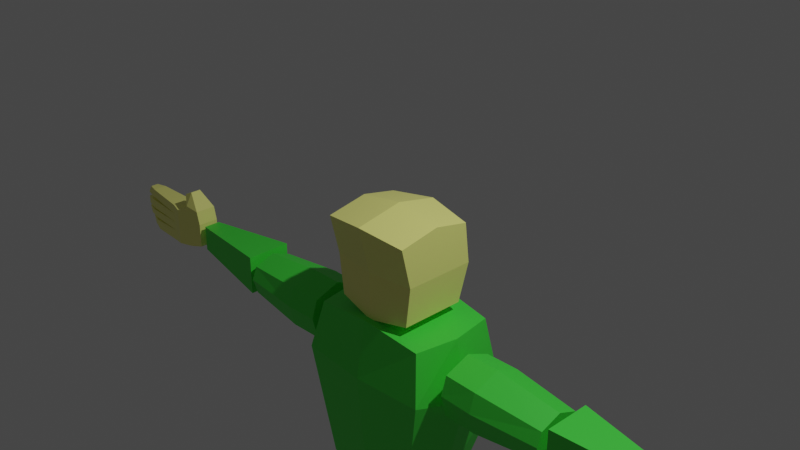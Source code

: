# Source: Mark.blend  (saved by Blender 2.93.20; exported with 4.5.12 LTS)
import bpy
from mathutils import Matrix  # noqa: F401  (used for matrix-valued properties, if any)

bpy.ops.wm.read_factory_settings(use_empty=True)
scene = bpy.context.scene
scene.name = 'Scene'

# ---- collections
col_collection = bpy.data.collections.new('Collection'); scene.collection.children.link(col_collection)

# ---- materials (node trees are filled in below, after node groups)
mat_material = bpy.data.materials.new('Material')
mat_material.alpha_threshold = 0.0
mat_material.use_transparent_shadow = False
mat_material.line_color = (0.0, 0.0, 0.0, 1.0)
mat_green = bpy.data.materials.new('Green')
mat_green.use_transparent_shadow = False
mat_blue = bpy.data.materials.new('blue')
mat_blue.use_transparent_shadow = False
mat_red = bpy.data.materials.new('Red')
mat_red.alpha_threshold = 0.0
mat_red.use_transparent_shadow = False
mat_red.line_color = (0.0, 0.0, 0.0, 1.0)

# ---- material node trees
mat_material.use_nodes = True; mat_material.node_tree.nodes.clear()
_N = mat_material.node_tree.nodes; _L = mat_material.node_tree.links
n0 = _N.new('ShaderNodeBsdfPrincipled'); n0.name = 'Principled BSDF'; n0.location = (4, 302)
n0.distribution = 'GGX'
n0.subsurface_method = 'BURLEY'
n0.inputs[0].default_value = (1.0, 0.9977, 0.2769, 1.0)
n0.inputs[2].default_value = 0.4
n0.inputs[3].default_value = 1.45
n0.inputs[27].default_value = (0.0, 0.0, 0.0, 1.0)
n0.inputs[28].default_value = 1.0
n1 = _N.new('ShaderNodeOutputMaterial'); n1.name = 'Material Output'; n1.location = (294, 302)
_L.new(n0.outputs[0], n1.inputs[0])
n1.is_active_output = True
mat_green.use_nodes = True; mat_green.node_tree.nodes.clear()
_N = mat_green.node_tree.nodes; _L = mat_green.node_tree.links
n0 = _N.new('ShaderNodeBsdfPrincipled'); n0.name = 'Principled BSDF'; n0.location = (10, 300)
n0.distribution = 'GGX'
n0.subsurface_method = 'BURLEY'
n0.inputs[0].default_value = (0.06412, 0.8, 0.06055, 1.0)
n0.inputs[3].default_value = 1.45
n0.inputs[27].default_value = (0.0, 0.0, 0.0, 1.0)
n0.inputs[28].default_value = 1.0
n1 = _N.new('ShaderNodeOutputMaterial'); n1.name = 'Material Output'; n1.location = (300, 300)
_L.new(n0.outputs[0], n1.inputs[0])
n1.is_active_output = True
mat_blue.use_nodes = True; mat_blue.node_tree.nodes.clear()
_N = mat_blue.node_tree.nodes; _L = mat_blue.node_tree.links
n0 = _N.new('ShaderNodeOutputMaterial'); n0.name = 'Material Output'; n0.location = (300, 300)
n1 = _N.new('ShaderNodeBsdfPrincipled'); n1.name = 'Principled BSDF'; n1.location = (10, 300)
n1.distribution = 'GGX'
n1.subsurface_method = 'BURLEY'
n1.inputs[0].default_value = (0.01384, 0.0116, 0.8, 1.0)
n1.inputs[3].default_value = 1.45
n1.inputs[27].default_value = (0.0, 0.0, 0.0, 1.0)
n1.inputs[28].default_value = 1.0
_L.new(n1.outputs[0], n0.inputs[0])
n0.is_active_output = True
mat_red.use_nodes = True; mat_red.node_tree.nodes.clear()
_N = mat_red.node_tree.nodes; _L = mat_red.node_tree.links
n0 = _N.new('ShaderNodeBsdfPrincipled'); n0.name = 'Principled BSDF'; n0.location = (4, 302)
n0.distribution = 'GGX'
n0.subsurface_method = 'BURLEY'
n0.inputs[0].default_value = (0.689, 0.01844, 0.01187, 1.0)
n0.inputs[2].default_value = 0.4
n0.inputs[3].default_value = 1.45
n0.inputs[27].default_value = (0.0, 0.0, 0.0, 1.0)
n0.inputs[28].default_value = 1.0
n1 = _N.new('ShaderNodeOutputMaterial'); n1.name = 'Material Output'; n1.location = (294, 302)
_L.new(n0.outputs[0], n1.inputs[0])
n1.is_active_output = True

# ---- world
world_world = bpy.data.worlds.new('World'); scene.world = world_world
world_world.use_nodes = True; world_world.node_tree.nodes.clear()
_N = world_world.node_tree.nodes; _L = world_world.node_tree.links
n0 = _N.new('ShaderNodeOutputWorld'); n0.name = 'World Output'; n0.location = (300, 300)
n1 = _N.new('ShaderNodeBackground'); n1.name = 'Background'; n1.location = (10, 300)
n1.inputs[0].default_value = (0.05088, 0.05088, 0.05088, 1.0)
_L.new(n1.outputs[0], n0.inputs[0])
n0.is_active_output = True
world_world.color = (0.05088, 0.05088, 0.05088)
world_world.use_sun_shadow = False
world_world.sun_shadow_jitter_overblur = 0.0

# ---- cameras
cam_camera = bpy.data.cameras.new('Camera')
cam_camera.clip_end = 100.0
cam_camera.ortho_scale = 7.314

# ---- lights
light_light = bpy.data.lights.new('Light', 'POINT')
light_light.transmission_factor = 0.0
light_light.energy = 1000.0
light_light.shadow_soft_size = 0.1
light_light.shadow_maximum_resolution = 0.006
light_light.use_absolute_resolution = True

# ---- meshes
me_cube = bpy.data.meshes.new('Cube')
me_cube.from_pydata([(-0.9734, 0.7572, 0.8592), (-0.8655, 0.7314, -0.8532), (-0.9734, -0.8491, 0.8592), (-0.8655, -0.6433, -0.8532), (0.0, 0.846, -1.0), (0.0, -1.0, 1.0), (0.0, -0.7596, -1.0), (0.0, 0.8761, 1.0), (-0.9734, -0.6433, 0.002989), (-0.9734, 0.8633, 0.002989), (0.0, 1.0, 0.0), (0.0, -0.7596, 0.0), (-0.8655, 0.11, -0.8532), (-0.9734, 0.007085, 1.019), (0.0, 0.1202, -1.0), (0.0, 0.0, 1.187), (-0.9734, 0.11, 0.002989)], [], [(15, 13, 2, 5), (11, 5, 2, 8), (16, 13, 0, 9), (9, 0, 7, 10), (12, 14, 6, 3), (1, 9, 10, 4), (12, 16, 9, 1), (6, 11, 8, 3), (3, 8, 16, 12), (1, 4, 14, 12), (8, 2, 13, 16), (7, 0, 13, 15)])
_uv = me_cube.uv_layers.new(name='UVMap')
_uv.uv.foreach_set('vector', [0.75, 0.625, 0.875, 0.625, 0.875, 0.75, 0.75, 0.75, 0.5, 0.875, 0.625, 0.875, 0.625, 1.0, 0.5, 1.0, 0.5, 0.125, 0.625, 0.125, 0.625, 0.25, 0.5, 0.25, 0.5, 0.25, 0.625, 0.25, 0.625, 0.375, 0.5, 0.375, 0.125, 0.625, 0.25, 0.625, 0.25, 0.75, 0.125, 0.75, 0.375, 0.25, 0.5, 0.25, 0.5, 0.375, 0.375, 0.375, 0.375, 0.125, 0.5, 0.125, 0.5, 0.25, 0.375, 0.25, 0.375, 0.875, 0.5, 0.875, 0.5, 1.0, 0.375, 1.0, 0.375, 0.0, 0.5, 0.0, 0.5, 0.125, 0.375, 0.125, 0.125, 0.5, 0.25, 0.5, 0.25, 0.625, 0.125, 0.625, 0.5, 0.0, 0.625, 0.0, 0.625, 0.125, 0.5, 0.125, 0.75, 0.5, 0.875, 0.5, 0.875, 0.625, 0.75, 0.625])
me_cube.materials.append(mat_material)
me_cube.use_remesh_preserve_volume = False
me_cube.use_remesh_preserve_attributes = False
me_cube.use_mirror_vertex_groups = False
me_cube.update()
me_cube_001 = bpy.data.meshes.new('Cube.001')
me_cube_001.from_pydata([(-0.721, 0.9184, 0.9071), (-0.5976, 0.7362, -1.0), (-0.7105, -0.7245, 0.9071), (-0.5871, -0.7245, -1.0), (0.0, 0.8, -1.0), (0.0, -0.8032, 1.0), (0.0, -0.8032, -1.0), (0.0, 1.0, 1.0), (-0.8204, -0.9038, 0.3401), (-0.8308, 1.193, -0.009804), (0.0, 1.302, -0.009804), (0.0, -1.0, 0.3401), (-0.6721, 0.005871, -1.0), (-0.7955, 0.09698, 0.9071), (0.0, -0.001612, -1.0), (0.0, 0.09839, 1.0), (-0.9054, 0.1448, 0.1651)], [], [(15, 13, 2, 5), (11, 5, 2, 8), (16, 13, 0, 9), (9, 0, 7, 10), (12, 14, 6, 3), (1, 9, 10, 4), (12, 16, 9, 1), (6, 11, 8, 3), (3, 8, 16, 12), (1, 4, 14, 12), (8, 2, 13, 16), (7, 0, 13, 15)])
_uv = me_cube_001.uv_layers.new(name='UVMap')
_uv.uv.foreach_set('vector', [0.75, 0.625, 0.875, 0.625, 0.875, 0.75, 0.75, 0.75, 0.4988, 0.875, 0.625, 0.875, 0.625, 1.0, 0.4988, 1.0, 0.4988, 0.125, 0.625, 0.125, 0.625, 0.25, 0.4988, 0.25, 0.4988, 0.25, 0.625, 0.25, 0.625, 0.375, 0.4988, 0.375, 0.125, 0.625, 0.25, 0.625, 0.25, 0.75, 0.125, 0.75, 0.375, 0.25, 0.4988, 0.25, 0.4988, 0.375, 0.375, 0.375, 0.375, 0.125, 0.4988, 0.125, 0.4988, 0.25, 0.375, 0.25, 0.375, 0.875, 0.4988, 0.875, 0.4988, 1.0, 0.375, 1.0, 0.375, 0.0, 0.4988, 0.0, 0.4988, 0.125, 0.375, 0.125, 0.125, 0.5, 0.25, 0.5, 0.25, 0.625, 0.125, 0.625, 0.4988, 0.0, 0.625, 0.0, 0.625, 0.125, 0.4988, 0.125, 0.75, 0.5, 0.875, 0.5, 0.875, 0.625, 0.75, 0.625])
me_cube_001.materials.append(mat_green)
me_cube_001.use_remesh_preserve_volume = False
me_cube_001.use_remesh_preserve_attributes = False
me_cube_001.use_mirror_vertex_groups = False
me_cube_001.update()
me_cube_002 = bpy.data.meshes.new('Cube.002')
me_cube_002.from_pydata([(1.0, 0.7703, 0.6158), (1.0, 0.7703, -0.8091), (1.0, -0.82, 0.6534), (1.0, -0.82, -0.8101), (-1.0, 0.6295, 0.4315), (-1.0, 0.6295, -0.6011), (-1.0, -0.6764, 0.4591), (-1.0, -0.6764, -0.6018), (-1.0, -0.00114, -0.7411), (1.0, 0.0, 1.0), (-1.0, -0.00114, 0.7261), (1.0, 0.0, -1.0), (1.0, 1.0, 0.0), (-1.0, -0.8378, -0.007547), (1.0, -1.0, 0.0), (-1.0, 0.8355, -0.007547), (1.0, 0.0, 0.0), (-1.0, -0.00114, -0.007547), (0.3312, 0.7965, -0.8083), (0.3312, -0.8478, 0.6529), (0.3312, -0.8478, -0.8093), (0.3312, 0.7965, 0.6154), (0.3312, 0.0007944, -0.9991), (0.3312, 0.0007944, 0.9993), (0.3312, 1.041, 0.0001451), (0.3312, -1.039, 0.0001451)], [], [(23, 10, 6, 19), (25, 19, 6, 13), (17, 10, 4, 15), (22, 11, 3, 20), (16, 9, 2, 14), (24, 21, 0, 12), (12, 0, 9, 16), (18, 1, 11, 22), (13, 6, 10, 17), (21, 4, 10, 23), (7, 13, 17, 8), (1, 12, 16, 11), (18, 24, 12, 1), (11, 16, 14, 3), (8, 17, 15, 5), (20, 25, 13, 7), (3, 14, 25, 20), (5, 15, 24, 18), (0, 21, 23, 9), (5, 18, 22, 8), (15, 4, 21, 24), (8, 22, 20, 7), (14, 2, 19, 25), (9, 23, 19, 2)])
_uv = me_cube_002.uv_layers.new(name='UVMap')
_uv.uv.foreach_set('vector', [0.7086, 0.625, 0.875, 0.625, 0.875, 0.75, 0.7086, 0.75, 0.5, 0.8336, 0.625, 0.8336, 0.625, 1.0, 0.5, 1.0, 0.5, 0.125, 0.625, 0.125, 0.625, 0.25, 0.5, 0.25, 0.2914, 0.625, 0.375, 0.625, 0.375, 0.75, 0.2914, 0.75, 0.5, 0.625, 0.625, 0.625, 0.625, 0.75, 0.5, 0.75, 0.5, 0.4164, 0.625, 0.4164, 0.625, 0.5, 0.5, 0.5, 0.5, 0.5, 0.625, 0.5, 0.625, 0.625, 0.5, 0.625, 0.2914, 0.5, 0.375, 0.5, 0.375, 0.625, 0.2914, 0.625, 0.5, 0.0, 0.625, 0.0, 0.625, 0.125, 0.5, 0.125, 0.7086, 0.5, 0.875, 0.5, 0.875, 0.625, 0.7086, 0.625, 0.375, 0.0, 0.5, 0.0, 0.5, 0.125, 0.375, 0.125, 0.375, 0.5, 0.5, 0.5, 0.5, 0.625, 0.375, 0.625, 0.375, 0.4164, 0.5, 0.4164, 0.5, 0.5, 0.375, 0.5, 0.375, 0.625, 0.5, 0.625, 0.5, 0.75, 0.375, 0.75, 0.375, 0.125, 0.5, 0.125, 0.5, 0.25, 0.375, 0.25, 0.375, 0.8336, 0.5, 0.8336, 0.5, 1.0, 0.375, 1.0, 0.375, 0.75, 0.5, 0.75, 0.5, 0.8336, 0.375, 0.8336, 0.375, 0.25, 0.5, 0.25, 0.5, 0.4164, 0.375, 0.4164, 0.625, 0.5, 0.7086, 0.5, 0.7086, 0.625, 0.625, 0.625, 0.125, 0.5, 0.2914, 0.5, 0.2914, 0.625, 0.125, 0.625, 0.5, 0.25, 0.625, 0.25, 0.625, 0.4164, 0.5, 0.4164, 0.125, 0.625, 0.2914, 0.625, 0.2914, 0.75, 0.125, 0.75, 0.5, 0.75, 0.625, 0.75, 0.625, 0.8336, 0.5, 0.8336, 0.625, 0.625, 0.7086, 0.625, 0.7086, 0.75, 0.625, 0.75])
me_cube_002.materials.append(mat_green)
me_cube_002.use_remesh_preserve_volume = False
me_cube_002.use_remesh_preserve_attributes = False
me_cube_002.use_mirror_vertex_groups = False
me_cube_002.update()
me_cube_003 = bpy.data.meshes.new('Cube.003')
me_cube_003.from_pydata([(1.0, 1.004, 1.004), (1.0, 1.004, -1.004), (1.0, -1.004, 1.004), (1.0, -1.004, -1.004), (-1.0, 0.3755, 0.6717), (-1.0, 0.3755, -0.6717), (-1.0, -0.3755, 0.6717), (-1.0, -0.3755, -0.6717)], [], [(0, 4, 6, 2), (3, 2, 6, 7), (7, 6, 4, 5), (5, 1, 3, 7), (1, 0, 2, 3), (5, 4, 0, 1)])
_uv = me_cube_003.uv_layers.new(name='UVMap')
_uv.uv.foreach_set('vector', [0.625, 0.5, 0.875, 0.5, 0.875, 0.75, 0.625, 0.75, 0.375, 0.75, 0.625, 0.75, 0.625, 1.0, 0.375, 1.0, 0.375, 0.0, 0.625, 0.0, 0.625, 0.25, 0.375, 0.25, 0.125, 0.5, 0.375, 0.5, 0.375, 0.75, 0.125, 0.75, 0.375, 0.5, 0.625, 0.5, 0.625, 0.75, 0.375, 0.75, 0.375, 0.25, 0.625, 0.25, 0.625, 0.5, 0.375, 0.5])
me_cube_003.materials.append(mat_green)
me_cube_003.use_remesh_preserve_volume = False
me_cube_003.use_remesh_preserve_attributes = False
me_cube_003.use_mirror_vertex_groups = False
me_cube_003.update()
me_cube_005 = bpy.data.meshes.new('Cube.005')
me_cube_005.from_pydata([(-0.8367, 0.8391, 1.0), (-1.0, 0.8391, -0.3192), (-0.8367, -0.8391, 1.0), (-1.0, -0.8391, -0.3192), (0.0, 1.0, -1.0), (0.0, -1.0, 1.0), (0.0, -1.0, -1.0), (0.0, 1.0, 1.0), (-0.5, 1.048, -0.5132), (-0.5, -1.048, 1.0), (-0.5, -1.048, -0.5132), (-0.5, 1.048, 1.0), (-1.08, 0.0, -0.3192), (-0.9168, 0.0, 1.0), (0.0, 0.0, -1.0), (0.0, 0.0, 1.0), (-0.5, 0.0, -0.5132), (-0.5, 0.0, 1.0)], [], [(17, 13, 2, 9), (10, 9, 2, 3), (12, 13, 0, 1), (8, 11, 7, 4), (16, 14, 6, 10), (12, 16, 10, 3), (1, 0, 11, 8), (6, 5, 9, 10), (15, 17, 9, 5), (7, 11, 17, 15), (1, 8, 16, 12), (8, 4, 14, 16), (3, 2, 13, 12), (11, 0, 13, 17)])
_uv = me_cube_005.uv_layers.new(name='UVMap')
_uv.uv.foreach_set('vector', [0.8125, 0.625, 0.875, 0.625, 0.875, 0.75, 0.8125, 0.75, 0.375, 0.9375, 0.625, 0.9375, 0.625, 1.0, 0.375, 1.0, 0.375, 0.125, 0.625, 0.125, 0.625, 0.25, 0.375, 0.25, 0.375, 0.3125, 0.625, 0.3125, 0.625, 0.375, 0.375, 0.375, 0.1875, 0.625, 0.25, 0.625, 0.25, 0.75, 0.1875, 0.75, 0.125, 0.625, 0.1875, 0.625, 0.1875, 0.75, 0.125, 0.75, 0.375, 0.25, 0.625, 0.25, 0.625, 0.3125, 0.375, 0.3125, 0.375, 0.875, 0.625, 0.875, 0.625, 0.9375, 0.375, 0.9375, 0.75, 0.625, 0.8125, 0.625, 0.8125, 0.75, 0.75, 0.75, 0.75, 0.5, 0.8125, 0.5, 0.8125, 0.625, 0.75, 0.625, 0.125, 0.5, 0.1875, 0.5, 0.1875, 0.625, 0.125, 0.625, 0.1875, 0.5, 0.25, 0.5, 0.25, 0.625, 0.1875, 0.625, 0.375, 0.0, 0.625, 0.0, 0.625, 0.125, 0.375, 0.125, 0.8125, 0.5, 0.875, 0.5, 0.875, 0.625, 0.8125, 0.625])
me_cube_005.materials.append(mat_blue)
me_cube_005.use_remesh_preserve_volume = False
me_cube_005.use_remesh_preserve_attributes = False
me_cube_005.use_mirror_vertex_groups = False
me_cube_005.update()
me_cube_006 = bpy.data.meshes.new('Cube.006')
me_cube_006.from_pydata([(0.514, 0.9797, 0.9617), (0.2458, 0.6844, -1.16), (0.9807, -0.9702, 0.8404), (0.5747, -0.6749, -1.16), (-0.4093, 0.8658, 1.134), (-0.4128, 0.5705, -1.16), (-0.3805, -0.9702, 1.122), (-0.4218, -0.6749, -1.16), (0.514, 0.9797, 0.1445), (-0.5024, -0.9702, 0.2539), (0.9807, -0.9702, 0.1013), (-0.5974, 0.8658, 0.2864), (-0.13, 0.7344, -1.16), (-0.01932, -0.9702, 1.1), (-0.13, -0.6749, -1.16), (-0.01932, 1.03, 1.1), (-0.01932, 1.03, 0.1939), (-0.01932, -0.9702, 0.1939), (-0.5802, 0.02975, -1.16), (0.9807, 0.02975, 0.8404), (-0.5768, 0.02975, 1.134), (0.5747, 0.02975, -1.16), (0.9807, 0.02975, 0.1013), (-0.7649, 0.02975, 0.2864), (-0.13, 0.02975, -1.16), (-0.01932, 0.02975, 1.1)], [], [(25, 20, 6, 13), (17, 13, 6, 9), (23, 20, 4, 11), (24, 21, 3, 14), (22, 19, 2, 10), (16, 15, 0, 8), (12, 16, 8, 1), (21, 22, 10, 3), (18, 23, 11, 5), (14, 17, 9, 7), (3, 10, 17, 14), (5, 11, 16, 12), (11, 4, 15, 16), (18, 24, 14, 7), (10, 2, 13, 17), (19, 25, 13, 2), (0, 15, 25, 19), (5, 12, 24, 18), (7, 9, 23, 18), (1, 8, 22, 21), (8, 0, 19, 22), (12, 1, 21, 24), (9, 6, 20, 23), (15, 4, 20, 25)])
_uv = me_cube_006.uv_layers.new(name='UVMap')
_uv.uv.foreach_set('vector', [0.75, 0.625, 0.875, 0.625, 0.831, 0.75, 0.75, 0.75, 0.5326, 0.875, 0.625, 0.875, 0.625, 0.956, 0.5326, 0.956, 0.5326, 0.125, 0.625, 0.125, 0.625, 0.25, 0.5326, 0.25, 0.25, 0.625, 0.375, 0.625, 0.375, 0.75, 0.25, 0.75, 0.5326, 0.625, 0.625, 0.625, 0.625, 0.75, 0.5326, 0.75, 0.5326, 0.375, 0.625, 0.375, 0.6528, 0.4695, 0.5326, 0.4417, 0.375, 0.375, 0.5326, 0.375, 0.5326, 0.4417, 0.347, 0.4697, 0.375, 0.625, 0.5326, 0.625, 0.5326, 0.75, 0.375, 0.75, 0.375, 0.125, 0.5326, 0.125, 0.5326, 0.25, 0.375, 0.25, 0.375, 0.875, 0.5326, 0.875, 0.5326, 0.956, 0.375, 0.956, 0.375, 0.75, 0.5326, 0.75, 0.5326, 0.875, 0.375, 0.875, 0.375, 0.25, 0.5326, 0.25, 0.5326, 0.375, 0.375, 0.375, 0.5326, 0.25, 0.625, 0.25, 0.625, 0.375, 0.5326, 0.375, 0.125, 0.625, 0.25, 0.625, 0.25, 0.75, 0.169, 0.75, 0.5326, 0.75, 0.625, 0.75, 0.625, 0.875, 0.5326, 0.875, 0.625, 0.625, 0.75, 0.625, 0.75, 0.75, 0.625, 0.75, 0.6528, 0.4695, 0.75, 0.5, 0.75, 0.625, 0.625, 0.625, 0.125, 0.5, 0.25, 0.5, 0.25, 0.625, 0.125, 0.625, 0.3728, -0.0001529, 0.5307, -0.0008302, 0.5326, 0.125, 0.375, 0.125, 0.347, 0.4697, 0.5326, 0.4417, 0.5326, 0.625, 0.375, 0.625, 0.5326, 0.4417, 0.6528, 0.4695, 0.625, 0.625, 0.5326, 0.625, 0.25, 0.5, 0.347, 0.4697, 0.375, 0.625, 0.25, 0.625, 0.5307, -0.0008302, 0.6283, 0.0, 0.625, 0.125, 0.5326, 0.125, 0.75, 0.5, 0.875, 0.5, 0.875, 0.625, 0.75, 0.625])
me_cube_006.materials.append(mat_blue)
me_cube_006.use_remesh_preserve_volume = False
me_cube_006.use_remesh_preserve_attributes = False
me_cube_006.use_mirror_vertex_groups = False
me_cube_006.update()
me_cube_007 = bpy.data.meshes.new('Cube.007')
me_cube_007.from_pydata([(0.8722, 0.6047, 1.0), (0.9202, 0.3909, -0.9999), (0.784, -0.8713, 1.0), (0.6497, -0.9316, -0.9999), (-0.657, 0.5539, 1.0), (-0.7024, 0.3369, -0.9999), (-0.5908, -0.8713, 1.0), (-0.5414, -0.9316, -0.9951), (1.0, 1.198, 0.2538), (-0.6981, -1.676, 0.2538), (0.8976, -1.676, 0.2538), (-0.7749, 1.139, 0.2538), (-0.9082, -0.1393, -0.9999), (1.134, -0.009732, 1.0), (-0.8509, -0.009732, 1.0), (1.193, -0.1393, -0.9999), (1.298, -0.09587, 0.2538), (-1.0, -0.09587, 0.2538), (0.005995, 0.6531, -0.9999), (0.01062, -0.8713, 1.0), (0.005995, -0.9316, -0.9999), (0.01062, 0.8518, 1.0), (0.0, 1.484, 0.2538), (0.0, -1.676, 0.2538), (0.005995, -0.1393, -0.9999), (0.01062, -0.009732, 1.0)], [], [(25, 14, 6, 19), (23, 19, 6, 9), (17, 14, 4, 11), (24, 15, 3, 20), (16, 13, 2, 10), (22, 21, 0, 8), (18, 22, 8, 1), (15, 16, 10, 3), (12, 17, 11, 5), (20, 23, 9, 7), (7, 9, 17, 12), (1, 8, 16, 15), (8, 0, 13, 16), (18, 1, 15, 24), (9, 6, 14, 17), (21, 4, 14, 25), (0, 21, 25, 13), (5, 18, 24, 12), (3, 10, 23, 20), (5, 11, 22, 18), (11, 4, 21, 22), (12, 24, 20, 7), (10, 2, 19, 23), (13, 25, 19, 2)])
_uv = me_cube_007.uv_layers.new(name='UVMap')
_uv.uv.foreach_set('vector', [0.75, 0.625, 0.875, 0.625, 0.875, 0.75, 0.75, 0.75, 0.5317, 0.875, 0.625, 0.875, 0.625, 1.0, 0.5317, 1.0, 0.5317, 0.125, 0.625, 0.125, 0.625, 0.25, 0.5317, 0.25, 0.25, 0.625, 0.375, 0.625, 0.375, 0.75, 0.25, 0.75, 0.5317, 0.625, 0.625, 0.625, 0.625, 0.75, 0.5317, 0.75, 0.5317, 0.375, 0.625, 0.375, 0.625, 0.5, 0.5317, 0.5, 0.375, 0.375, 0.5317, 0.375, 0.5317, 0.5, 0.375, 0.5, 0.375, 0.625, 0.5317, 0.625, 0.5317, 0.75, 0.375, 0.75, 0.375, 0.125, 0.5317, 0.125, 0.5317, 0.25, 0.375, 0.25, 0.375, 0.875, 0.5317, 0.875, 0.5317, 1.0, 0.375, 1.0, 0.375, 0.0, 0.5317, 0.0, 0.5317, 0.125, 0.375, 0.125, 0.375, 0.5, 0.5317, 0.5, 0.5317, 0.625, 0.375, 0.625, 0.5317, 0.5, 0.625, 0.5, 0.625, 0.625, 0.5317, 0.625, 0.25, 0.5, 0.375, 0.5, 0.375, 0.625, 0.25, 0.625, 0.5317, 0.0, 0.625, 0.0, 0.625, 0.125, 0.5317, 0.125, 0.75, 0.5, 0.875, 0.5, 0.875, 0.625, 0.75, 0.625, 0.625, 0.5, 0.75, 0.5, 0.75, 0.625, 0.625, 0.625, 0.125, 0.5, 0.25, 0.5, 0.25, 0.625, 0.125, 0.625, 0.375, 0.75, 0.5317, 0.75, 0.5317, 0.875, 0.375, 0.875, 0.375, 0.25, 0.5317, 0.25, 0.5317, 0.375, 0.375, 0.375, 0.5317, 0.25, 0.625, 0.25, 0.625, 0.375, 0.5317, 0.375, 0.125, 0.625, 0.25, 0.625, 0.25, 0.75, 0.125, 0.75, 0.5317, 0.75, 0.625, 0.75, 0.625, 0.875, 0.5317, 0.875, 0.625, 0.625, 0.75, 0.625, 0.75, 0.75, 0.625, 0.75])
me_cube_007.materials.append(mat_blue)
me_cube_007.use_remesh_preserve_volume = False
me_cube_007.use_remesh_preserve_attributes = False
me_cube_007.use_mirror_vertex_groups = False
me_cube_007.update()
me_cube_008 = bpy.data.meshes.new('Cube.008')
me_cube_008.from_pydata([(1.307, 0.6575, 0.2959), (1.319, 0.7296, -1.0), (0.945, -0.8588, 0.9996), (1.0, -0.8831, -1.0), (-1.194, 0.7141, 0.266), (-1.201, 0.7569, -1.0), (-0.945, -0.8588, 0.9996), (-1.0, -0.8831, -1.0), (-1.0, 0.2308, -1.0), (0.945, 0.01606, 0.9996), (-0.945, 0.01606, 0.9996), (1.0, 0.2308, -1.0), (0.2533, 1.0, -1.0), (2.169e-08, -1.02, 0.9996), (0.0, -1.051, -1.0), (0.2533, 1.0, 0.2968), (0.0, 0.2308, -1.0), (2.169e-08, 0.01606, 0.8904), (0.4472, 1.645, -0.8814), (-0.8061, 1.402, -0.8814), (1.182, 1.303, 0.4145), (1.194, 1.375, -0.8814), (-0.7989, 1.359, 0.3846), (0.4472, 1.645, 0.5269), (2.022e-08, -1.047, 2.123), (-1.011, -0.8787, 2.123), (1.011, -0.02162, 2.123), (1.011, -0.8787, 2.123), (-1.011, -0.02162, 2.123), (2.022e-08, -0.02162, 2.006)], [], [(9, 17, 29, 26), (14, 13, 6, 7), (8, 10, 4, 5), (16, 11, 3, 14), (11, 9, 2, 3), (1, 12, 18, 21), (1, 0, 9, 11), (12, 1, 11, 16), (7, 6, 10, 8), (15, 4, 10, 17), (0, 15, 17, 9), (5, 12, 16, 8), (0, 1, 21, 20), (8, 16, 14, 7), (3, 2, 13, 14), (13, 2, 27, 24), (18, 23, 20, 21), (19, 22, 23, 18), (5, 4, 22, 19), (4, 15, 23, 22), (12, 5, 19, 18), (15, 0, 20, 23), (29, 28, 25, 24), (26, 29, 24, 27), (6, 13, 24, 25), (2, 9, 26, 27), (17, 10, 28, 29), (10, 6, 25, 28)])
_uv = me_cube_008.uv_layers.new(name='UVMap')
_uv.uv.foreach_set('vector', [0.625, 0.5962, 0.75, 0.5962, 0.75, 0.5962, 0.625, 0.5962, 0.375, 0.875, 0.625, 0.875, 0.625, 1.0, 0.375, 1.0, 0.375, 0.1538, 0.625, 0.1538, 0.5399, 0.2196, 0.375, 0.2196, 0.25, 0.5962, 0.375, 0.5962, 0.375, 0.75, 0.25, 0.75, 0.375, 0.5962, 0.625, 0.5962, 0.625, 0.75, 0.375, 0.75, 0.375, 0.5338, 0.2817, 0.5, 0.2817, 0.5, 0.375, 0.5338, 0.375, 0.5338, 0.625, 0.5338, 0.625, 0.5962, 0.375, 0.5962, 0.2817, 0.5, 0.375, 0.5338, 0.375, 0.5962, 0.25, 0.5962, 0.375, 0.0, 0.625, 0.0, 0.625, 0.1538, 0.375, 0.1538, 0.7183, 0.5, 0.868, 0.513, 0.875, 0.5962, 0.75, 0.5962, 0.625, 0.5338, 0.7183, 0.5, 0.75, 0.5962, 0.625, 0.5962, 0.125, 0.5304, 0.2817, 0.5, 0.25, 0.5962, 0.125, 0.5962, 0.625, 0.5338, 0.375, 0.5338, 0.375, 0.5338, 0.625, 0.5338, 0.125, 0.5962, 0.25, 0.5962, 0.25, 0.75, 0.125, 0.75, 0.375, 0.75, 0.625, 0.75, 0.625, 0.875, 0.375, 0.875, 0.625, 0.875, 0.625, 0.75, 0.625, 0.75, 0.625, 0.875, 0.375, 0.4067, 0.625, 0.4067, 0.625, 0.5338, 0.375, 0.5338, 0.375, 0.2196, 0.5399, 0.2196, 0.625, 0.4067, 0.375, 0.4067, 0.375, 0.2196, 0.5399, 0.2196, 0.5399, 0.2196, 0.375, 0.2196, 0.868, 0.513, 0.7183, 0.5, 0.7183, 0.5, 0.8559, 0.5267, 0.2817, 0.5, 0.125, 0.5304, 0.125, 0.5304, 0.2817, 0.5, 0.7183, 0.5, 0.625, 0.5338, 0.625, 0.5338, 0.7183, 0.5, 0.75, 0.5962, 0.875, 0.5962, 0.875, 0.75, 0.75, 0.75, 0.625, 0.5962, 0.75, 0.5962, 0.75, 0.75, 0.625, 0.75, 0.625, 1.0, 0.625, 0.875, 0.625, 0.875, 0.625, 1.0, 0.625, 0.75, 0.625, 0.5962, 0.625, 0.5962, 0.625, 0.75, 0.75, 0.5962, 0.875, 0.5962, 0.875, 0.5962, 0.75, 0.5962, 0.625, 0.1538, 0.625, 0.0, 0.625, 0.0, 0.625, 0.1538])
me_cube_008.materials.append(mat_red)
me_cube_008.use_remesh_preserve_volume = False
me_cube_008.use_remesh_preserve_attributes = False
me_cube_008.use_mirror_vertex_groups = False
me_cube_008.update()
me_cube_009 = bpy.data.meshes.new('Cube.009')
me_cube_009.from_pydata([(1.0, 0.7185, 0.6536), (1.0, 0.7185, -0.558), (1.0, -0.7185, 0.6536), (1.0, -0.7185, -0.558), (-0.6961, 0.7248, 1.0), (-0.6961, 0.7248, -1.055), (-0.6961, -0.7248, 1.0), (-0.6961, -0.7248, -1.055), (0.4027, 0.8026, -0.8026), (0.325, -0.8026, 1.177), (0.4027, -0.8026, -0.8026), (0.325, 0.8026, 1.177), (0.8763, 0.7185, 1.315), (0.8763, -0.7185, 1.315), (0.279, 0.8026, 1.399), (0.279, -0.8026, 1.399), (0.3111, 0.3579, 2.071), (0.3111, -0.3579, 2.071), (-0.05977, 0.3998, 1.827), (-0.05977, -0.3998, 1.827), (-0.2986, 0.9013, -0.9692), (-0.2986, -0.9013, 0.9482), (-0.2986, -0.9013, -0.9692), (-0.2986, 0.9013, 0.9482), (1.0, 0.7185, 0.3507), (1.0, 0.7185, 0.04782), (1.0, 0.7185, -0.2551), (-0.6961, -0.7248, -0.4612), (-0.6961, -0.7248, 0.01687), (-0.6961, -0.7248, 0.5), (1.0, -0.7185, 0.3507), (1.0, -0.7185, 0.04782), (1.0, -0.7185, -0.2551), (-0.6961, 0.7248, 0.5), (-0.6961, 0.7248, 0.01687), (-0.6961, 0.7248, -0.4612), (0.4027, 0.8026, 0.4013), (0.4027, 0.8026, -2.98e-08), (0.4027, 0.8026, -0.4013), (0.4027, -0.8026, 0.4013), (0.4027, -0.8026, -2.98e-08), (0.4027, -0.8026, -0.4013), (-0.2986, 0.9013, 0.4104), (-0.2986, 0.9013, -0.06814), (-0.2986, 0.9013, -0.4922), (-0.2986, -0.9013, 0.4104), (-0.2986, -0.9013, -0.06814), (-0.2986, -0.9013, -0.4922), (-2.417, -0.4586, 0.661), (-2.255, -0.4733, 1.104), (-2.255, 0.4733, 1.104), (-2.417, 0.4586, 0.661), (-2.144, -0.483, -1.138), (-2.261, -0.4403, -0.6738), (-2.261, 0.4403, -0.6738), (-2.144, 0.483, -1.138), (-2.289, -0.421, -0.5415), (-2.389, -0.4841, -0.1066), (-2.389, 0.4841, -0.1066), (-2.289, 0.421, -0.5415), (-2.419, -0.5116, 0.04714), (-2.415, -0.512, 0.5062), (-2.415, 0.512, 0.5062), (-2.419, 0.5116, 0.04714), (-2.668, -0.2697, 1.094), (-2.858, -0.2697, 0.6987), (-2.668, 0.2697, 1.094), (-2.858, 0.2697, 0.6987), (-2.642, -0.2697, -0.6116), (-2.564, -0.2697, -1.014), (-2.642, 0.2697, -0.6116), (-2.564, 0.2697, -1.014), (-2.864, -0.2697, -0.09345), (-2.767, -0.2697, -0.4957), (-2.864, 0.2697, -0.09345), (-2.767, 0.2697, -0.4957), (-2.872, -0.2697, 0.4445), (-2.872, -0.2697, 0.04231), (-2.872, 0.2697, 0.4445), (-2.872, 0.2697, 0.04231)], [], [(23, 4, 6, 21), (45, 21, 6, 29), (77, 76, 78, 79), (8, 1, 3, 10), (24, 0, 2, 30), (36, 11, 0, 24), (42, 23, 11, 36), (20, 8, 10, 22), (30, 2, 9, 39), (11, 9, 15, 14), (15, 13, 17, 19), (9, 2, 13, 15), (2, 0, 12, 13), (0, 11, 14, 12), (16, 18, 19, 17), (13, 12, 16, 17), (14, 15, 19, 18), (12, 14, 18, 16), (5, 20, 22, 7), (33, 4, 23, 42), (39, 9, 21, 45), (11, 23, 21, 9), (10, 41, 47, 22), (41, 40, 46, 47), (40, 39, 45, 46), (5, 35, 44, 20), (35, 34, 43, 44), (34, 33, 42, 43), (3, 32, 41, 10), (32, 31, 40, 41), (31, 30, 39, 40), (20, 44, 38, 8), (44, 43, 37, 38), (43, 42, 36, 37), (8, 38, 26, 1), (38, 37, 25, 26), (37, 36, 24, 25), (1, 26, 32, 3), (26, 25, 31, 32), (25, 24, 30, 31), (73, 72, 74, 75), (69, 68, 70, 71), (65, 64, 66, 67), (22, 47, 27, 7), (47, 46, 28, 27), (46, 45, 29, 28), (56, 57, 72, 73), (6, 49, 48, 29), (4, 50, 49, 6), (33, 51, 50, 4), (29, 48, 51, 33), (49, 50, 66, 64), (27, 53, 52, 7), (35, 54, 53, 27), (5, 55, 54, 35), (7, 52, 55, 5), (52, 53, 68, 69), (28, 57, 56, 27), (34, 58, 57, 28), (35, 59, 58, 34), (27, 56, 59, 35), (48, 49, 64, 65), (29, 61, 60, 28), (33, 62, 61, 29), (34, 63, 62, 33), (28, 60, 63, 34), (53, 54, 70, 68), (60, 61, 76, 77), (50, 51, 67, 66), (57, 58, 74, 72), (54, 55, 71, 70), (61, 62, 78, 76), (51, 48, 65, 67), (58, 59, 75, 74), (55, 52, 69, 71), (62, 63, 79, 78), (59, 56, 73, 75), (63, 60, 77, 79)])
_uv = me_cube_009.uv_layers.new(name='UVMap')
_uv.uv.foreach_set('vector', [0.7873, 0.5, 0.875, 0.5, 0.875, 0.75, 0.7873, 0.75, 0.5625, 0.9123, 0.625, 0.9123, 0.625, 1.0, 0.5625, 1.0, 0.5, 0.0, 0.5625, 0.0, 0.5625, 0.25, 0.5, 0.25, 0.3003, 0.5, 0.375, 0.5, 0.375, 0.75, 0.3003, 0.75, 0.5625, 0.5, 0.625, 0.5, 0.625, 0.75, 0.5625, 0.75, 0.5625, 0.4253, 0.625, 0.4253, 0.625, 0.5, 0.5625, 0.5, 0.5625, 0.3377, 0.625, 0.3377, 0.625, 0.4253, 0.5625, 0.4253, 0.2127, 0.5, 0.3003, 0.5, 0.3003, 0.75, 0.2127, 0.75, 0.5625, 0.75, 0.625, 0.75, 0.625, 0.8247, 0.5625, 0.8247, 0.6997, 0.5, 0.6997, 0.75, 0.6997, 0.75, 0.6997, 0.5, 0.625, 0.8247, 0.625, 0.75, 0.625, 0.75, 0.625, 0.8247, 0.625, 0.8247, 0.625, 0.75, 0.625, 0.75, 0.625, 0.8247, 0.625, 0.75, 0.625, 0.5, 0.625, 0.5, 0.625, 0.75, 0.625, 0.5, 0.625, 0.4253, 0.625, 0.4253, 0.625, 0.5, 0.625, 0.5, 0.6997, 0.5, 0.6997, 0.75, 0.625, 0.75, 0.625, 0.75, 0.625, 0.5, 0.625, 0.5, 0.625, 0.75, 0.6997, 0.5, 0.6997, 0.75, 0.6997, 0.75, 0.6997, 0.5, 0.625, 0.5, 0.625, 0.4253, 0.625, 0.4253, 0.625, 0.5, 0.125, 0.5, 0.2127, 0.5, 0.2127, 0.75, 0.125, 0.75, 0.5625, 0.25, 0.625, 0.25, 0.625, 0.3377, 0.5625, 0.3377, 0.5625, 0.8247, 0.625, 0.8247, 0.625, 0.9123, 0.5625, 0.9123, 0.6997, 0.5, 0.7873, 0.5, 0.7873, 0.75, 0.6997, 0.75, 0.375, 0.8247, 0.4375, 0.8247, 0.4375, 0.9123, 0.375, 0.9123, 0.4375, 0.8247, 0.5, 0.8247, 0.5, 0.9123, 0.4375, 0.9123, 0.5, 0.8247, 0.5625, 0.8247, 0.5625, 0.9123, 0.5, 0.9123, 0.375, 0.25, 0.4375, 0.25, 0.4375, 0.3377, 0.375, 0.3377, 0.4375, 0.25, 0.5, 0.25, 0.5, 0.3377, 0.4375, 0.3377, 0.5, 0.25, 0.5625, 0.25, 0.5625, 0.3377, 0.5, 0.3377, 0.375, 0.75, 0.4375, 0.75, 0.4375, 0.8247, 0.375, 0.8247, 0.4375, 0.75, 0.5, 0.75, 0.5, 0.8247, 0.4375, 0.8247, 0.5, 0.75, 0.5625, 0.75, 0.5625, 0.8247, 0.5, 0.8247, 0.375, 0.3377, 0.4375, 0.3377, 0.4375, 0.4253, 0.375, 0.4253, 0.4375, 0.3377, 0.5, 0.3377, 0.5, 0.4253, 0.4375, 0.4253, 0.5, 0.3377, 0.5625, 0.3377, 0.5625, 0.4253, 0.5, 0.4253, 0.375, 0.4253, 0.4375, 0.4253, 0.4375, 0.5, 0.375, 0.5, 0.4375, 0.4253, 0.5, 0.4253, 0.5, 0.5, 0.4375, 0.5, 0.5, 0.4253, 0.5625, 0.4253, 0.5625, 0.5, 0.5, 0.5, 0.375, 0.5, 0.4375, 0.5, 0.4375, 0.75, 0.375, 0.75, 0.4375, 0.5, 0.5, 0.5, 0.5, 0.75, 0.4375, 0.75, 0.5, 0.5, 0.5625, 0.5, 0.5625, 0.75, 0.5, 0.75, 0.4375, 0.0, 0.5, 0.0, 0.5, 0.25, 0.4375, 0.25, 0.375, 0.0, 0.4375, 0.0, 0.4375, 0.25, 0.375, 0.25, 0.5625, 0.0, 0.625, 0.0, 0.625, 0.25, 0.5625, 0.25, 0.375, 0.9123, 0.4375, 0.9123, 0.4375, 1.0, 0.375, 1.0, 0.4375, 0.9123, 0.5, 0.9123, 0.5, 1.0, 0.4375, 1.0, 0.5, 0.9123, 0.5625, 0.9123, 0.5625, 1.0, 0.5, 1.0, 0.4375, 0.0, 0.5, 0.0, 0.5, 0.0, 0.4375, 0.0, 0.625, 0.0, 0.625, 0.0, 0.5625, 0.0, 0.5625, 0.0, 0.625, 0.25, 0.625, 0.25, 0.625, 0.0, 0.625, 0.0, 0.5625, 0.25, 0.5625, 0.25, 0.625, 0.25, 0.625, 0.25, 0.5625, 0.0, 0.5625, 0.0, 0.5625, 0.25, 0.5625, 0.25, 0.625, 0.0, 0.625, 0.25, 0.625, 0.25, 0.625, 0.0, 0.4375, 0.0, 0.4375, 0.0, 0.375, 0.0, 0.375, 0.0, 0.4375, 0.25, 0.4375, 0.25, 0.4375, 0.0, 0.4375, 0.0, 0.375, 0.25, 0.375, 0.25, 0.4375, 0.25, 0.4375, 0.25, 0.375, 0.0, 0.375, 0.0, 0.375, 0.25, 0.375, 0.25, 0.375, 0.0, 0.4375, 0.0, 0.4375, 0.0, 0.375, 0.0, 0.5, 0.0, 0.5, 0.0, 0.4375, 0.0, 0.4375, 0.0, 0.5, 0.25, 0.5, 0.25, 0.5, 0.0, 0.5, 0.0, 0.4375, 0.25, 0.4375, 0.25, 0.5, 0.25, 0.5, 0.25, 0.4375, 0.0, 0.4375, 0.0, 0.4375, 0.25, 0.4375, 0.25, 0.5625, 0.0, 0.625, 0.0, 0.625, 0.0, 0.5625, 0.0, 0.5625, 0.0, 0.5625, 0.0, 0.5, 0.0, 0.5, 0.0, 0.5625, 0.25, 0.5625, 0.25, 0.5625, 0.0, 0.5625, 0.0, 0.5, 0.25, 0.5, 0.25, 0.5625, 0.25, 0.5625, 0.25, 0.5, 0.0, 0.5, 0.0, 0.5, 0.25, 0.5, 0.25, 0.4375, 0.0, 0.4375, 0.25, 0.4375, 0.25, 0.4375, 0.0, 0.5, 0.0, 0.5625, 0.0, 0.5625, 0.0, 0.5, 0.0, 0.625, 0.25, 0.5625, 0.25, 0.5625, 0.25, 0.625, 0.25, 0.5, 0.0, 0.5, 0.25, 0.5, 0.25, 0.5, 0.0, 0.4375, 0.25, 0.375, 0.25, 0.375, 0.25, 0.4375, 0.25, 0.5625, 0.0, 0.5625, 0.25, 0.5625, 0.25, 0.5625, 0.0, 0.5625, 0.25, 0.5625, 0.0, 0.5625, 0.0, 0.5625, 0.25, 0.5, 0.25, 0.4375, 0.25, 0.4375, 0.25, 0.5, 0.25, 0.375, 0.25, 0.375, 0.0, 0.375, 0.0, 0.375, 0.25, 0.5625, 0.25, 0.5, 0.25, 0.5, 0.25, 0.5625, 0.25, 0.4375, 0.25, 0.4375, 0.0, 0.4375, 0.0, 0.4375, 0.25, 0.5, 0.25, 0.5, 0.0, 0.5, 0.0, 0.5, 0.25])
me_cube_009.materials.append(mat_material)
me_cube_009.use_remesh_preserve_volume = False
me_cube_009.use_remesh_preserve_attributes = False
me_cube_009.use_mirror_vertex_groups = False
me_cube_009.update()

# ---- objects
ob_head = bpy.data.objects.new('Head', me_cube)
ob_light = bpy.data.objects.new('Light', light_light)
ob_camera = bpy.data.objects.new('Camera', cam_camera)
ob_chest = bpy.data.objects.new('Chest', me_cube_001)
ob_arm = bpy.data.objects.new('Arm', me_cube_002)
ob_forearm = bpy.data.objects.new('forearm', me_cube_003)
ob_waist = bpy.data.objects.new('waist', me_cube_005)
ob_thigh = bpy.data.objects.new('Thigh', me_cube_006)
ob_calves = bpy.data.objects.new('calves', me_cube_007)
ob_feet = bpy.data.objects.new('Feet', me_cube_008)
ob_cube_009 = bpy.data.objects.new('Cube.009', me_cube_009)

# ---- transforms, parenting, visibility, modifiers, constraints
ob_head.location = (0.0, 0.0, -0.4659)
ob_head.scale = (0.5491, 0.5491, 0.5491)
ob_head.lock_rotations_4d = False
ob_head.empty_display_type = 'ARROWS'
ob_head.lineart.crease_threshold = 0.0
_m = ob_head.modifiers.new('Mirror', 'MIRROR')
ob_light.location = (4.076, 1.005, 5.904)
ob_light.rotation_euler = (0.6503, 0.05522, 1.866)
ob_light.lock_rotations_4d = False
ob_light.empty_display_type = 'ARROWS'
ob_light.color = (0.0, 0.0, 0.0, 0.0)
ob_light.lineart.crease_threshold = 0.0
ob_camera.location = (7.359, -6.926, 4.958)
ob_camera.rotation_euler = (1.109, 0.0, 0.8149)
ob_camera.lock_rotations_4d = False
ob_camera.empty_display_type = 'ARROWS'
ob_camera.color = (0.0, 0.0, 0.0, 0.0)
ob_camera.display_type = 'WIRE'
ob_camera.lineart.crease_threshold = 0.0
ob_chest.location = (0.0, 0.0, -1.998)
ob_chest.scale = (1.0, 0.6075, 1.0)
ob_chest.lock_rotations_4d = False
ob_chest.empty_display_type = 'ARROWS'
ob_chest.lineart.crease_threshold = 0.0
_m = ob_chest.modifiers.new('Mirror', 'MIRROR')
ob_arm.location = (-1.599, -0.0001734, -1.478)
ob_arm.scale = (0.5937, 0.3764, 0.3286)
ob_arm.lock_rotations_4d = False
ob_arm.empty_display_type = 'ARROWS'
ob_arm.lineart.crease_threshold = 0.0
_m = ob_arm.modifiers.new('Mirror', 'MIRROR')
_m.mirror_object = ob_waist
ob_forearm.location = (-2.872, -0.0001734, -1.478)
ob_forearm.scale = (0.5937, 0.2723, 0.2377)
ob_forearm.lock_rotations_4d = False
ob_forearm.empty_display_type = 'ARROWS'
ob_forearm.lineart.crease_threshold = 0.0
_m = ob_forearm.modifiers.new('Mirror', 'MIRROR')
_m.mirror_object = ob_waist
ob_waist.location = (0.0, 0.0, -3.511)
ob_waist.scale = (0.7499, 0.4617, 0.4188)
ob_waist.lock_rotations_4d = False
ob_waist.empty_display_type = 'ARROWS'
ob_waist.lineart.crease_threshold = 0.0
_m = ob_waist.modifiers.new('Mirror', 'MIRROR')
ob_thigh.location = (-0.5749, -0.01307, -4.72)
ob_thigh.scale = (0.4392, 0.4392, 0.8293)
ob_thigh.lock_rotations_4d = False
ob_thigh.empty_display_type = 'ARROWS'
ob_thigh.lineart.crease_threshold = 0.0
_m = ob_thigh.modifiers.new('Mirror', 'MIRROR')
_m.mirror_object = ob_waist
ob_calves.location = (-0.6147, 0.0, -6.635)
ob_calves.scale = (0.272, 0.272, 0.8293)
ob_calves.lock_rotations_4d = False
ob_calves.empty_display_type = 'ARROWS'
ob_calves.lineart.crease_threshold = 0.0
_m = ob_calves.modifiers.new('Mirror', 'MIRROR')
_m.mirror_object = ob_waist
ob_feet.location = (-0.6443, 0.225, -7.768)
ob_feet.rotation_euler = (0.0, -0.0, 0.2195)
ob_feet.scale = (0.2967, 0.5523, 0.2078)
ob_feet.lock_rotations_4d = False
ob_feet.empty_display_type = 'ARROWS'
ob_feet.lineart.crease_threshold = 0.0
_m = ob_feet.modifiers.new('Mirror', 'MIRROR')
_m.mirror_object = ob_waist
ob_cube_009.location = (-3.883, -0.002618, -1.478)
ob_cube_009.scale = (0.3382, 0.1811, 0.2513)
ob_cube_009.lock_rotations_4d = False
ob_cube_009.empty_display_type = 'ARROWS'
ob_cube_009.lineart.crease_threshold = 0.0
_m = ob_cube_009.modifiers.new('Mirror', 'MIRROR')
_m.mirror_object = ob_waist

# ---- collection membership
col_collection.objects.link(ob_head)
col_collection.objects.link(ob_light)
col_collection.objects.link(ob_camera)
col_collection.objects.link(ob_chest)
col_collection.objects.link(ob_arm)
col_collection.objects.link(ob_forearm)
col_collection.objects.link(ob_waist)
col_collection.objects.link(ob_thigh)
col_collection.objects.link(ob_calves)
col_collection.objects.link(ob_feet)
col_collection.objects.link(ob_cube_009)

# ---- scene / render settings (as saved in the file)
scene.camera = ob_camera
scene.frame_start = 1; scene.frame_end = 250; scene.frame_set(40)
scene.render.engine = 'BLENDER_EEVEE_NEXT'
scene.cycles.use_denoising = False
scene.cycles.samples = 128
scene.cycles.sampling_pattern = 'TABULATED_SOBOL'
scene.cycles.use_adaptive_sampling = False
scene.cycles.use_light_tree = False
scene.view_settings.view_transform = 'Filmic'
bpy.context.view_layer.update()

